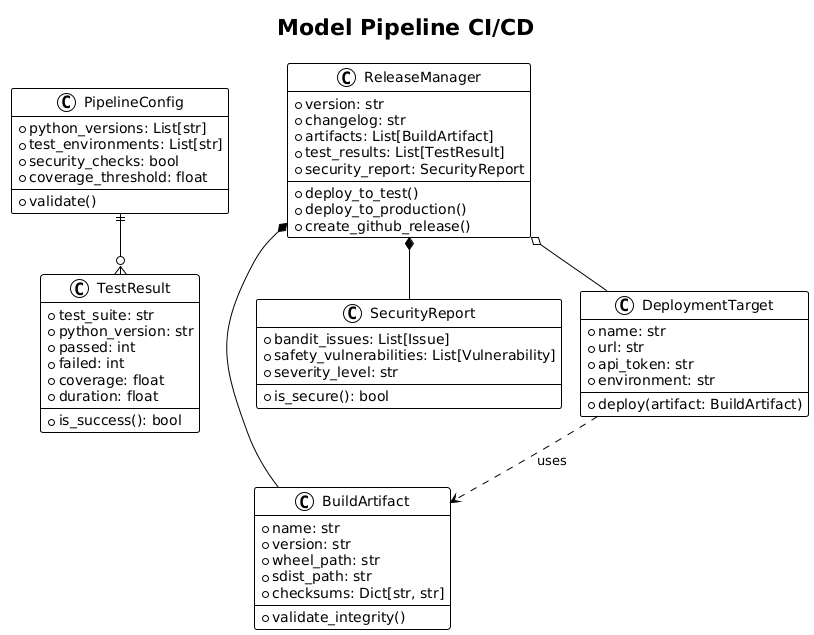

The diagram above was rendered by PlantUML. Its source (embedded in the PNG):
@startuml







<style>
  root {
    BackgroundColor white
    FontColor black
    FontName Verdana
    HyperLinkColor blue
    LineColor black
    LineThickness 1
    Margin 5
  }
  document {
    caption {
      LineThickness 0
    }
    footer {
      LineThickness 0
    }
    header {
      LineThickness 0
    }
    title {
      FontSize 22
      LineThickness 0
    }
  }
  node {
    MaximumWidth 300
  }
</style>

skinparam ArrowLollipopColor black
skinparam BackgroundColor white
skinparam DefaultFontName Verdana
skinparam DefaultMonospacedFontName Courier
skinparam LifelineStrategy nosolid
skinparam ParticipantPadding 10
skinparam SequenceLifeLineBorderColor black
skinparam Shadowing false
skinparam UseBetaStyle true

skinparam Activity {
  BackgroundColor white
  BarColor black
  BorderColor black
  FontColor black
  FontName Verdana
}
skinparam Boundary {
  FontColor black
}
skinparam Box {
  Padding 5
}
skinparam CircledCharacter {
  FontColor black
  FontName Courier
  Radius 9
}
skinparam Class {
  BackgroundColor white
  BorderColor black
  FontColor black
  FontName Verdana
}
skinparam ClassAttribute {
  FontColor black
  FontName Verdana
}
skinparam ClassStereotype {
  FontColor black
  FontName Verdana
}
skinparam Footer {
  FontColor black
  FontName Verdana
}
skinparam Header {
  FontColor black
  FontName Verdana
}
skinparam Hyperlink {
  Color blue
}
skinparam IconPackage {
  Color black
  BackgroundColor white
}
skinparam IconPrivate {
  Color black
  BackgroundColor white
}
skinparam IconProtected {
  Color black
  BackgroundColor white
}
skinparam IconPublic {
  Color black
  BackgroundColor white
}
skinparam Note {
  FontColor black
  FontName Verdana
}
skinparam Object {
  BorderColor black
}
skinparam Package {
  BorderColor black
  FontColor black
  FontName Verdana
}
skinparam State {
  BackgroundColor white
  BorderColor black
}
skinparam StereotypeA {
  BackgroundColor white
  BorderColor black
}
skinparam StereotypeC {
  BackgroundColor white
  BorderColor black
}
skinparam StereotypeE {
  BackgroundColor white
  BorderColor black
}
skinparam StereotypeI {
  BackgroundColor white
  BorderColor black
}
skinparam StereotypeN {
  BackgroundColor white
  BorderColor black
}
skinparam UseCaseStereoType {
  FontColor black
  FontName Verdana
}
title Model Pipeline CI/CD
class PipelineConfig {
  +python_versions: List[str]
  +test_environments: List[str]
  +security_checks: bool
  +coverage_threshold: float
  +validate()
}

class BuildArtifact {
  +name: str
  +version: str
  +wheel_path: str
  +sdist_path: str
  +checksums: Dict[str, str]
  +validate_integrity()
}

class TestResult {
  +test_suite: str
  +python_version: str
  +passed: int
  +failed: int
  +coverage: float
  +duration: float
  +is_success(): bool
}

class SecurityReport {
  +bandit_issues: List[Issue]
  +safety_vulnerabilities: List[Vulnerability]
  +severity_level: str
  +is_secure(): bool
}

class DeploymentTarget {
  +name: str
  +url: str
  +api_token: str
  +environment: str
  +deploy(artifact: BuildArtifact)
}

class ReleaseManager {
  +version: str
  +changelog: str
  +artifacts: List[BuildArtifact]
  +test_results: List[TestResult]
  +security_report: SecurityReport
  +deploy_to_test()
  +deploy_to_production()
  +create_github_release()
}

PipelineConfig ||--o{ TestResult
ReleaseManager *-- BuildArtifact
ReleaseManager *-- SecurityReport
ReleaseManager o-- DeploymentTarget
DeploymentTarget ..> BuildArtifact : uses

@enduml